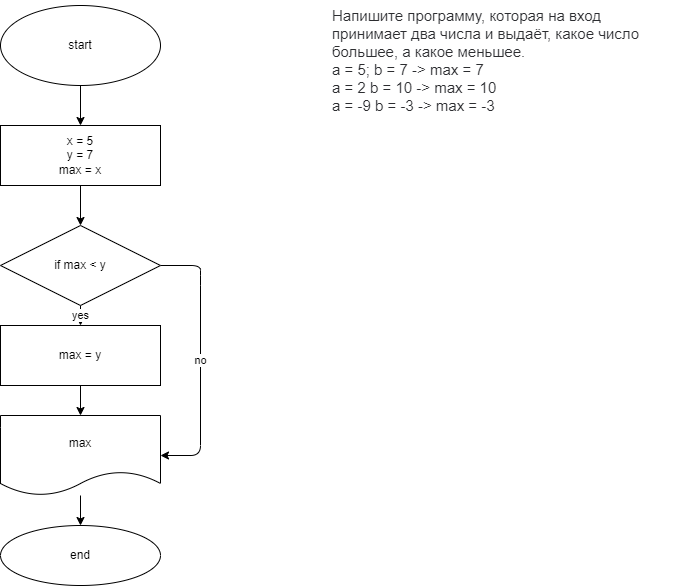

The diagram above was exported from draw.io. Its source (the exported page's mxGraphModel, read from the mxfile embedded in the PNG):
<mxGraphModel dx="520" dy="550" grid="1" gridSize="10" guides="1" tooltips="1" connect="1" arrows="1" fold="1" page="1" pageScale="1" pageWidth="827" pageHeight="1169" math="0" shadow="0">
  <root>
    <mxCell id="0" />
    <mxCell id="1" parent="0" />
    <mxCell id="5" value="" style="edgeStyle=none;html=1;" parent="1" source="2" target="4" edge="1">
      <mxGeometry relative="1" as="geometry" />
    </mxCell>
    <mxCell id="2" value="start" style="ellipse;whiteSpace=wrap;html=1;" parent="1" vertex="1">
      <mxGeometry x="40" y="40" width="160" height="80" as="geometry" />
    </mxCell>
    <mxCell id="3" value="&lt;p style=&quot;box-sizing: border-box; margin: 0px; font-weight: 400; color: rgb(44, 45, 48); font-family: roboto, &amp;quot;san francisco&amp;quot;, &amp;quot;helvetica neue&amp;quot;, helvetica, arial; font-size: 15px; font-style: normal; letter-spacing: normal; text-indent: 0px; text-transform: none; word-spacing: 0px; background-color: rgb(255, 255, 255);&quot;&gt;Напишите программу, которая на вход принимает два числа и выдаёт, какое число большее, а какое меньшее.&lt;/p&gt;&lt;p style=&quot;box-sizing: border-box; margin: 0px; font-weight: 400; color: rgb(44, 45, 48); font-family: roboto, &amp;quot;san francisco&amp;quot;, &amp;quot;helvetica neue&amp;quot;, helvetica, arial; font-size: 15px; font-style: normal; letter-spacing: normal; text-indent: 0px; text-transform: none; word-spacing: 0px; background-color: rgb(255, 255, 255);&quot;&gt;a = 5; b = 7 -&amp;gt; max = 7&lt;br style=&quot;box-sizing: border-box&quot;&gt;a = 2 b = 10 -&amp;gt; max = 10&lt;br style=&quot;box-sizing: border-box&quot;&gt;a = -9 b = -3 -&amp;gt; max = -3&lt;/p&gt;" style="text;whiteSpace=wrap;html=1;" parent="1" vertex="1">
      <mxGeometry x="370" y="35" width="350" height="90" as="geometry" />
    </mxCell>
    <mxCell id="9" value="" style="edgeStyle=none;html=1;" parent="1" source="4" target="8" edge="1">
      <mxGeometry relative="1" as="geometry" />
    </mxCell>
    <mxCell id="4" value="x = 5&lt;br&gt;y = 7&lt;br&gt;max = x" style="whiteSpace=wrap;html=1;" parent="1" vertex="1">
      <mxGeometry x="40" y="160" width="160" height="60" as="geometry" />
    </mxCell>
    <mxCell id="11" value="yes" style="edgeStyle=none;html=1;" parent="1" source="8" target="10" edge="1">
      <mxGeometry relative="1" as="geometry" />
    </mxCell>
    <mxCell id="15" value="no" style="edgeStyle=none;html=1;exitX=1;exitY=0.5;exitDx=0;exitDy=0;" parent="1" source="8" target="14" edge="1">
      <mxGeometry relative="1" as="geometry">
        <Array as="points">
          <mxPoint x="240" y="300" />
          <mxPoint x="240" y="310" />
          <mxPoint x="240" y="490" />
        </Array>
      </mxGeometry>
    </mxCell>
    <mxCell id="8" value="if max &amp;lt; y" style="rhombus;whiteSpace=wrap;html=1;" parent="1" vertex="1">
      <mxGeometry x="40" y="260" width="160" height="80" as="geometry" />
    </mxCell>
    <mxCell id="16" value="" style="edgeStyle=none;html=1;" parent="1" source="10" target="14" edge="1">
      <mxGeometry relative="1" as="geometry" />
    </mxCell>
    <mxCell id="10" value="max = y" style="whiteSpace=wrap;html=1;" parent="1" vertex="1">
      <mxGeometry x="40" y="360" width="160" height="60" as="geometry" />
    </mxCell>
    <mxCell id="18" value="" style="edgeStyle=none;html=1;" parent="1" source="14" target="17" edge="1">
      <mxGeometry relative="1" as="geometry" />
    </mxCell>
    <mxCell id="14" value="max" style="shape=document;whiteSpace=wrap;html=1;boundedLbl=1;" parent="1" vertex="1">
      <mxGeometry x="40" y="450" width="160" height="80" as="geometry" />
    </mxCell>
    <mxCell id="17" value="end" style="ellipse;whiteSpace=wrap;html=1;" parent="1" vertex="1">
      <mxGeometry x="40" y="560" width="160" height="60" as="geometry" />
    </mxCell>
  </root>
</mxGraphModel>